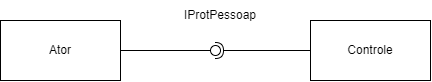

The diagram above was exported from draw.io. Its source (the exported page's mxGraphModel, read from the mxfile embedded in the PNG):
<mxGraphModel dx="723" dy="375" grid="1" gridSize="10" guides="1" tooltips="1" connect="1" arrows="1" fold="1" page="1" pageScale="1" pageWidth="827" pageHeight="1169" math="0" shadow="0">
  <root>
    <mxCell id="0" />
    <mxCell id="1" parent="0" />
    <mxCell id="Sdyrnk4sH8-9dmKBEZ59-2" value="Controle" style="rounded=0;whiteSpace=wrap;html=1;" vertex="1" parent="1">
      <mxGeometry x="380" y="300" width="120" height="60" as="geometry" />
    </mxCell>
    <mxCell id="Sdyrnk4sH8-9dmKBEZ59-3" value="Ator" style="rounded=0;whiteSpace=wrap;html=1;" vertex="1" parent="1">
      <mxGeometry x="70" y="300" width="120" height="60" as="geometry" />
    </mxCell>
    <mxCell id="Sdyrnk4sH8-9dmKBEZ59-13" value="" style="rounded=0;orthogonalLoop=1;jettySize=auto;html=1;endArrow=none;endFill=0;sketch=0;sourcePerimeterSpacing=0;targetPerimeterSpacing=0;exitX=1;exitY=0.5;exitDx=0;exitDy=0;" edge="1" target="Sdyrnk4sH8-9dmKBEZ59-15" parent="1" source="Sdyrnk4sH8-9dmKBEZ59-3">
      <mxGeometry relative="1" as="geometry">
        <mxPoint x="260" y="330" as="sourcePoint" />
      </mxGeometry>
    </mxCell>
    <mxCell id="Sdyrnk4sH8-9dmKBEZ59-14" value="" style="rounded=0;orthogonalLoop=1;jettySize=auto;html=1;endArrow=halfCircle;endFill=0;entryX=0.5;entryY=0.5;endSize=6;strokeWidth=1;sketch=0;exitX=0;exitY=0.5;exitDx=0;exitDy=0;" edge="1" target="Sdyrnk4sH8-9dmKBEZ59-15" parent="1" source="Sdyrnk4sH8-9dmKBEZ59-2">
      <mxGeometry relative="1" as="geometry">
        <mxPoint x="300" y="325" as="sourcePoint" />
      </mxGeometry>
    </mxCell>
    <mxCell id="Sdyrnk4sH8-9dmKBEZ59-15" value="" style="ellipse;whiteSpace=wrap;html=1;align=center;aspect=fixed;resizable=0;points=[];outlineConnect=0;sketch=0;" vertex="1" parent="1">
      <mxGeometry x="280" y="325" width="10" height="10" as="geometry" />
    </mxCell>
    <mxCell id="Sdyrnk4sH8-9dmKBEZ59-18" value="IProtPessoap" style="text;html=1;strokeColor=none;fillColor=none;align=center;verticalAlign=middle;whiteSpace=wrap;rounded=0;" vertex="1" parent="1">
      <mxGeometry x="260" y="280" width="60" height="30" as="geometry" />
    </mxCell>
  </root>
</mxGraphModel>